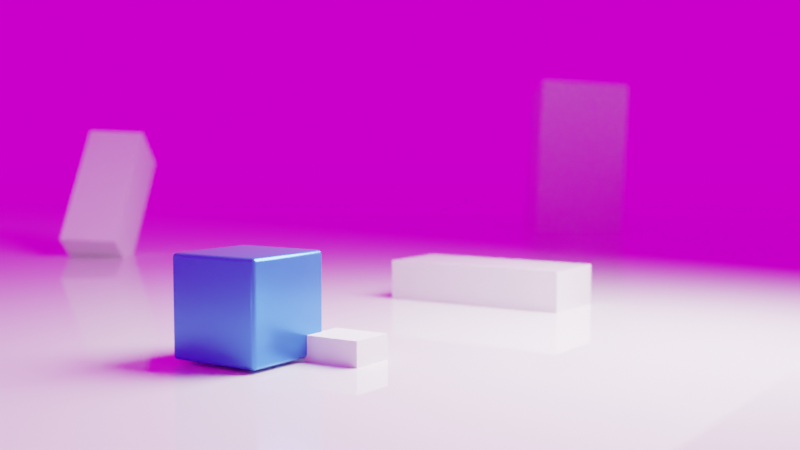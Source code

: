 # Source: cubeanimate.blend  (saved by Blender 3.2.14; exported with 4.5.12 LTS)
import bpy
from mathutils import Matrix  # noqa: F401  (used for matrix-valued properties, if any)

bpy.ops.wm.read_factory_settings(use_empty=True)
scene = bpy.context.scene
scene.name = 'Scene'

# ---- collections
col_collection = bpy.data.collections.new('Collection'); scene.collection.children.link(col_collection)

# ---- images (referenced by path relative to the original .blend; pixels are not part of the script)
import os
ASSET_DIR = os.environ.get("B2B_ASSET_DIR", "")  # directory of the original .blend (textures are referenced by path, not embedded)
HERE = os.path.dirname(os.path.abspath(__file__))  # packed textures are extracted next to this script under _unpacked/

def load_image(name, relpath, width, height, colorspace="sRGB"):
    """Load a texture the original file referenced (path relative to the .blend, or extracted next to this script)."""
    p = next((c for c in (os.path.join(HERE, relpath), os.path.join(ASSET_DIR, relpath)) if relpath and os.path.exists(c)), "")
    if p:
        img = bpy.data.images.load(p, check_existing=True)
        img.name = name
    else:  # same state as the original file: an image datablock whose file is absent (Cycles renders it pink)
        img = bpy.data.images.new(name, width, height)
        img.source = "FILE"
        img.filepath = "//" + (relpath or name)
    img.colorspace_settings.name = colorspace
    return img
img_interior_exr = load_image('interior.exr', 'interior.exr', 1024, 1024, 'Linear Rec.709')

# ---- materials (node trees are filled in below, after node groups)
mat_material_001 = bpy.data.materials.new('Material.001')
mat_material = bpy.data.materials.new('Material')
mat_material_002 = bpy.data.materials.new('Material.002')

# ---- material node trees
mat_material_001.use_nodes = True; mat_material_001.node_tree.nodes.clear()
_N = mat_material_001.node_tree.nodes; _L = mat_material_001.node_tree.links
n0 = _N.new('ShaderNodeBsdfPrincipled'); n0.name = 'Principled BSDF'; n0.location = (10, 300)
n0.distribution = 'GGX'
n0.subsurface_method = 'RANDOM_WALK_SKIN'
n0.inputs[0].default_value = (0.06252, 0.2406, 0.8, 1.0)
n0.inputs[1].default_value = 0.6782
n0.inputs[2].default_value = 0.272
n0.inputs[3].default_value = 1.45
n0.inputs[27].default_value = (0.0, 0.0, 0.0, 1.0)
n0.inputs[28].default_value = 1.0
n1 = _N.new('ShaderNodeOutputMaterial'); n1.name = 'Material Output'; n1.location = (300, 300)
_L.new(n0.outputs[0], n1.inputs[0])
n1.is_active_output = True
mat_material.use_nodes = True; mat_material.node_tree.nodes.clear()
_N = mat_material.node_tree.nodes; _L = mat_material.node_tree.links
n0 = _N.new('ShaderNodeBsdfPrincipled'); n0.name = 'Principled BSDF'; n0.location = (10, 300)
n0.distribution = 'GGX'
n0.subsurface_method = 'RANDOM_WALK_SKIN'
n0.inputs[2].default_value = 0.03448
n0.inputs[3].default_value = 1.45
n0.inputs[11].default_value = 1.01
n0.inputs[27].default_value = (0.0, 0.0, 0.0, 1.0)
n0.inputs[28].default_value = 1.0
n1 = _N.new('ShaderNodeOutputMaterial'); n1.name = 'Material Output'; n1.location = (300, 300)
_L.new(n0.outputs[0], n1.inputs[0])
n1.is_active_output = True
mat_material_002.use_nodes = True; mat_material_002.node_tree.nodes.clear()
_N = mat_material_002.node_tree.nodes; _L = mat_material_002.node_tree.links
n0 = _N.new('ShaderNodeBsdfPrincipled'); n0.name = 'Principled BSDF'; n0.location = (10, 300)
n0.distribution = 'GGX'
n0.subsurface_method = 'RANDOM_WALK_SKIN'
n0.inputs[2].default_value = 0.0
n0.inputs[3].default_value = 1.45
n0.inputs[13].default_value = 0.5077
n0.inputs[27].default_value = (0.0, 0.0, 0.0, 1.0)
n0.inputs[28].default_value = 1.0
n1 = _N.new('ShaderNodeOutputMaterial'); n1.name = 'Material Output'; n1.location = (300, 300)
_L.new(n0.outputs[0], n1.inputs[0])
n1.is_active_output = True

# ---- world
world_world = bpy.data.worlds.new('World'); scene.world = world_world
world_world.use_nodes = True; world_world.node_tree.nodes.clear()
_N = world_world.node_tree.nodes; _L = world_world.node_tree.links
n0 = _N.new('ShaderNodeBackground'); n0.name = 'Background'; n0.location = (10, 300)
n0.inputs[1].default_value = 0.9
n1 = _N.new('ShaderNodeOutputWorld'); n1.name = 'World Output'; n1.location = (300, 300)
n2 = _N.new('ShaderNodeTexEnvironment'); n2.name = 'Environment Texture'; n2.location = (-280, 275)
n2.image = img_interior_exr
n3 = _N.new('ShaderNodeTexCoord'); n3.name = 'Texture Coordinate'; n3.location = (-780, 256)
n4 = _N.new('ShaderNodeMapping'); n4.name = 'Mapping'; n4.location = (-570, 274)
n4.width = 240
n4.inputs[2].default_value = (0.0, 0.0, 6.4)
_L.new(n0.outputs[0], n1.inputs[0])
_L.new(n2.outputs[0], n0.inputs[0])
_L.new(n4.outputs[0], n2.inputs[0])
_L.new(n3.outputs[0], n4.inputs[0])
n1.is_active_output = True
world_world.use_sun_shadow = False
world_world.sun_shadow_jitter_overblur = 0.0

# ---- cameras
cam_camera_002 = bpy.data.cameras.new('Camera.002')
cam_camera_002.dof.use_dof = True
cam_camera_002.dof.aperture_fstop = 0.2

# ---- lights
light_area = bpy.data.lights.new('Area', 'AREA')
light_area.transmission_factor = 0.0
light_area.energy = 7866.0
light_area.shadow_soft_size = 4.04
light_area.shadow_maximum_resolution = 0.006
light_area.use_absolute_resolution = True
light_area.size = 4.04
light_area.size_y = 1.0

# ---- meshes
me_cube_001 = bpy.data.meshes.new('Cube.001')
me_cube_001.from_pydata([(-0.9147, -0.9147, -1.0), (-0.9147, -1.0, -0.9147), (-1.0, -0.9147, -0.9147), (-0.9147, -0.9473, -0.9935), (-0.9147, -0.975, -0.975), (-0.9473, -0.9147, -0.9935), (-0.9477, -0.9477, -0.9861), (-0.9459, -0.9708, -0.9708), (-0.9639, -0.9639, -0.9639), (-0.9473, -0.9935, -0.9147), (-0.975, -0.975, -0.9147), (-0.9147, -0.9935, -0.9473), (-0.9477, -0.9861, -0.9477), (-0.9708, -0.9708, -0.9459), (-0.9935, -0.9147, -0.9473), (-0.975, -0.9147, -0.975), (-0.9935, -0.9473, -0.9147), (-0.9861, -0.9477, -0.9477), (-0.9708, -0.9459, -0.9708), (-0.9147, -1.0, 0.9147), (-0.9147, -0.9147, 1.0), (-1.0, -0.9147, 0.9147), (-0.9147, -0.9935, 0.9473), (-0.9147, -0.975, 0.975), (-0.9473, -0.9935, 0.9147), (-0.9477, -0.9861, 0.9477), (-0.9459, -0.9708, 0.9708), (-0.9639, -0.9639, 0.9639), (-0.9473, -0.9147, 0.9935), (-0.975, -0.9147, 0.975), (-0.9147, -0.9473, 0.9935), (-0.9477, -0.9477, 0.9861), (-0.9708, -0.9459, 0.9708), (-0.9935, -0.9473, 0.9147), (-0.975, -0.975, 0.9147), (-0.9935, -0.9147, 0.9473), (-0.9861, -0.9477, 0.9477), (-0.9708, -0.9708, 0.9459), (-0.9147, 0.9147, -1.0), (-1.0, 0.9147, -0.9147), (-0.9147, 1.0, -0.9147), (-0.9473, 0.9147, -0.9935), (-0.975, 0.9147, -0.975), (-0.9147, 0.9473, -0.9935), (-0.9477, 0.9477, -0.9861), (-0.9708, 0.9459, -0.9708), (-0.9639, 0.9639, -0.9639), (-0.9935, 0.9473, -0.9147), (-0.975, 0.975, -0.9147), (-0.9935, 0.9147, -0.9473), (-0.9861, 0.9477, -0.9477), (-0.9708, 0.9708, -0.9459), (-0.9147, 0.9935, -0.9473), (-0.9147, 0.975, -0.975), (-0.9473, 0.9935, -0.9147), (-0.9477, 0.9861, -0.9477), (-0.9459, 0.9708, -0.9708), (-0.9147, 0.9147, 1.0), (-0.9147, 1.0, 0.9147), (-1.0, 0.9147, 0.9147), (-0.9147, 0.9473, 0.9935), (-0.9147, 0.975, 0.975), (-0.9473, 0.9147, 0.9935), (-0.9477, 0.9477, 0.9861), (-0.9459, 0.9708, 0.9708), (-0.9639, 0.9639, 0.9639), (-0.9473, 0.9935, 0.9147), (-0.975, 0.975, 0.9147), (-0.9147, 0.9935, 0.9473), (-0.9477, 0.9861, 0.9477), (-0.9708, 0.9708, 0.9459), (-0.9935, 0.9147, 0.9473), (-0.975, 0.9147, 0.975), (-0.9935, 0.9473, 0.9147), (-0.9861, 0.9477, 0.9477), (-0.9708, 0.9459, 0.9708), (0.9147, -0.9147, -1.0), (1.0, -0.9147, -0.9147), (0.9147, -1.0, -0.9147), (0.9473, -0.9147, -0.9935), (0.975, -0.9147, -0.975), (0.9147, -0.9473, -0.9935), (0.9477, -0.9477, -0.9861), (0.9708, -0.9459, -0.9708), (0.9639, -0.9639, -0.9639), (0.9935, -0.9473, -0.9147), (0.975, -0.975, -0.9147), (0.9935, -0.9147, -0.9473), (0.9861, -0.9477, -0.9477), (0.9708, -0.9708, -0.9459), (0.9147, -0.9935, -0.9473), (0.9147, -0.975, -0.975), (0.9473, -0.9935, -0.9147), (0.9477, -0.9861, -0.9477), (0.9459, -0.9708, -0.9708), (0.9147, -0.9147, 1.0), (0.9147, -1.0, 0.9147), (1.0, -0.9147, 0.9147), (0.9147, -0.9473, 0.9935), (0.9147, -0.975, 0.975), (0.9473, -0.9147, 0.9935), (0.9477, -0.9477, 0.9861), (0.9459, -0.9708, 0.9708), (0.9639, -0.9639, 0.9639), (0.9473, -0.9935, 0.9147), (0.975, -0.975, 0.9147), (0.9147, -0.9935, 0.9473), (0.9477, -0.9861, 0.9477), (0.9708, -0.9708, 0.9459), (0.9935, -0.9147, 0.9473), (0.975, -0.9147, 0.975), (0.9935, -0.9473, 0.9147), (0.9861, -0.9477, 0.9477), (0.9708, -0.9459, 0.9708), (0.9147, 0.9147, -1.0), (0.9147, 1.0, -0.9147), (1.0, 0.9147, -0.9147), (0.9147, 0.9473, -0.9935), (0.9147, 0.975, -0.975), (0.9473, 0.9147, -0.9935), (0.9477, 0.9477, -0.9861), (0.9459, 0.9708, -0.9708), (0.9639, 0.9639, -0.9639), (0.9473, 0.9935, -0.9147), (0.975, 0.975, -0.9147), (0.9147, 0.9935, -0.9473), (0.9477, 0.9861, -0.9477), (0.9708, 0.9708, -0.9459), (0.9935, 0.9147, -0.9473), (0.975, 0.9147, -0.975), (0.9935, 0.9473, -0.9147), (0.9861, 0.9477, -0.9477), (0.9708, 0.9459, -0.9708), (0.9147, 0.9147, 1.0), (1.0, 0.9147, 0.9147), (0.9147, 1.0, 0.9147), (0.9473, 0.9147, 0.9935), (0.975, 0.9147, 0.975), (0.9147, 0.9473, 0.9935), (0.9477, 0.9477, 0.9861), (0.9708, 0.9459, 0.9708), (0.9639, 0.9639, 0.9639), (0.9935, 0.9473, 0.9147), (0.975, 0.975, 0.9147), (0.9935, 0.9147, 0.9473), (0.9861, 0.9477, 0.9477), (0.9708, 0.9708, 0.9459), (0.9147, 0.9935, 0.9473), (0.9147, 0.975, 0.975), (0.9473, 0.9935, 0.9147), (0.9477, 0.9861, 0.9477), (0.9459, 0.9708, 0.9708)], [], [(78, 96, 19, 1), (116, 134, 97, 77), (133, 57, 20, 95), (2, 21, 59, 39), (40, 58, 135, 115), (0, 3, 6, 5), (3, 4, 7, 6), (5, 6, 18, 15), (6, 7, 8, 18), (1, 9, 12, 11), (9, 10, 13, 12), (11, 12, 7, 4), (12, 13, 8, 7), (2, 14, 17, 16), (14, 15, 18, 17), (16, 17, 13, 10), (17, 18, 8, 13), (19, 22, 25, 24), (22, 23, 26, 25), (24, 25, 37, 34), (25, 26, 27, 37), (20, 28, 31, 30), (28, 29, 32, 31), (30, 31, 26, 23), (31, 32, 27, 26), (21, 33, 36, 35), (33, 34, 37, 36), (35, 36, 32, 29), (36, 37, 27, 32), (38, 41, 44, 43), (41, 42, 45, 44), (43, 44, 56, 53), (44, 45, 46, 56), (39, 47, 50, 49), (47, 48, 51, 50), (49, 50, 45, 42), (50, 51, 46, 45), (40, 52, 55, 54), (52, 53, 56, 55), (54, 55, 51, 48), (55, 56, 46, 51), (57, 60, 63, 62), (60, 61, 64, 63), (62, 63, 75, 72), (63, 64, 65, 75), (58, 66, 69, 68), (66, 67, 70, 69), (68, 69, 64, 61), (69, 70, 65, 64), (59, 71, 74, 73), (71, 72, 75, 74), (73, 74, 70, 67), (74, 75, 65, 70), (76, 79, 82, 81), (79, 80, 83, 82), (81, 82, 94, 91), (82, 83, 84, 94), (77, 85, 88, 87), (85, 86, 89, 88), (87, 88, 83, 80), (88, 89, 84, 83), (78, 90, 93, 92), (90, 91, 94, 93), (92, 93, 89, 86), (93, 94, 84, 89), (95, 98, 101, 100), (98, 99, 102, 101), (100, 101, 113, 110), (101, 102, 103, 113), (96, 104, 107, 106), (104, 105, 108, 107), (106, 107, 102, 99), (107, 108, 103, 102), (97, 109, 112, 111), (109, 110, 113, 112), (111, 112, 108, 105), (112, 113, 103, 108), (114, 117, 120, 119), (117, 118, 121, 120), (119, 120, 132, 129), (120, 121, 122, 132), (115, 123, 126, 125), (123, 124, 127, 126), (125, 126, 121, 118), (126, 127, 122, 121), (116, 128, 131, 130), (128, 129, 132, 131), (130, 131, 127, 124), (131, 132, 122, 127), (133, 136, 139, 138), (136, 137, 140, 139), (138, 139, 151, 148), (139, 140, 141, 151), (134, 142, 145, 144), (142, 143, 146, 145), (144, 145, 140, 137), (145, 146, 141, 140), (135, 147, 150, 149), (147, 148, 151, 150), (149, 150, 146, 143), (150, 151, 141, 146), (38, 0, 5, 41), (41, 5, 15, 42), (42, 15, 14, 49), (49, 14, 2, 39), (1, 19, 24, 9), (9, 24, 34, 10), (10, 34, 33, 16), (16, 33, 21, 2), (20, 57, 62, 28), (28, 62, 72, 29), (29, 72, 71, 35), (35, 71, 59, 21), (58, 40, 54, 66), (66, 54, 48, 67), (67, 48, 47, 73), (73, 47, 39, 59), (114, 38, 43, 117), (117, 43, 53, 118), (118, 53, 52, 125), (125, 52, 40, 115), (57, 133, 138, 60), (60, 138, 148, 61), (61, 148, 147, 68), (68, 147, 135, 58), (134, 116, 130, 142), (142, 130, 124, 143), (143, 124, 123, 149), (149, 123, 115, 135), (76, 114, 119, 79), (79, 119, 129, 80), (80, 129, 128, 87), (87, 128, 116, 77), (133, 95, 100, 136), (136, 100, 110, 137), (137, 110, 109, 144), (144, 109, 97, 134), (96, 78, 92, 104), (104, 92, 86, 105), (105, 86, 85, 111), (111, 85, 77, 97), (0, 76, 81, 3), (3, 81, 91, 4), (4, 91, 90, 11), (11, 90, 78, 1), (95, 20, 30, 98), (98, 30, 23, 99), (99, 23, 22, 106), (106, 22, 19, 96), (38, 114, 76, 0)])
me_cube_001.polygons.foreach_set('use_smooth', [True] * 150)
_uv = me_cube_001.uv_layers.new(name='UVMap')
_uv.uv.foreach_set('vector', [0.3857, 0.7607, 0.6143, 0.7607, 0.6143, 0.9893, 0.3857, 0.9893, 0.3857, 0.5107, 0.6143, 0.5107, 0.6143, 0.7393, 0.3857, 0.7393, 0.6357, 0.5107, 0.8643, 0.5107, 0.8643, 0.7393, 0.6357, 0.7393, 0.3857, 0.01067, 0.6143, 0.01067, 0.6143, 0.2393, 0.3857, 0.2393, 0.3857, 0.2607, 0.6143, 0.2607, 0.6143, 0.4893, 0.3857, 0.4893, 0.1357, 0.7393, 0.1357, 0.7434, 0.1315, 0.7435, 0.1316, 0.7393, 0.1357, 0.7434, 0.1357, 0.75, 0.1318, 0.75, 0.1315, 0.7435, 0.1316, 0.7393, 0.1315, 0.7435, 0.125, 0.7432, 0.125, 0.7393, 0.1315, 0.7435, 0.1318, 0.75, 0.1295, 0.75, 0.125, 0.7432, 0.3857, 0.9893, 0.3857, 0.9934, 0.3815, 0.9935, 0.3816, 0.9893, 0.3857, 0.9934, 0.3857, 1.0, 0.3818, 1.0, 0.3815, 0.9935, 0.3816, 0.9893, 0.3815, 0.9935, 0.375, 0.9932, 0.375, 0.9893, 0.3815, 0.9935, 0.3818, 1.0, 0.3795, 1.0, 0.375, 0.9932, 0.3857, 0.01067, 0.3816, 0.01067, 0.3815, 0.006538, 0.3857, 0.006585, 0.3816, 0.01067, 0.375, 0.01067, 0.375, 0.006763, 0.3815, 0.006538, 0.3857, 0.006585, 0.3815, 0.006538, 0.3818, 0.0, 0.3857, 0.0, 0.3815, 0.006538, 0.375, 0.006763, 0.375, 0.004508, 0.3818, 0.0, 0.6143, 0.9893, 0.6184, 0.9893, 0.6185, 0.9935, 0.6143, 0.9934, 0.6184, 0.9893, 0.625, 0.9893, 0.625, 0.9932, 0.6185, 0.9935, 0.6143, 0.9934, 0.6185, 0.9935, 0.6182, 1.0, 0.6143, 1.0, 0.6185, 0.9935, 0.625, 0.9932, 0.625, 0.9955, 0.6182, 1.0, 0.8643, 0.7393, 0.8684, 0.7393, 0.8685, 0.7435, 0.8643, 0.7434, 0.8684, 0.7393, 0.875, 0.7393, 0.875, 0.7432, 0.8685, 0.7435, 0.8643, 0.7434, 0.8685, 0.7435, 0.8682, 0.75, 0.8643, 0.75, 0.8685, 0.7435, 0.875, 0.7432, 0.875, 0.7455, 0.8682, 0.75, 0.6143, 0.01067, 0.6143, 0.006585, 0.6185, 0.006538, 0.6184, 0.01067, 0.6143, 0.006585, 0.6143, 0.0, 0.6182, 0.0, 0.6185, 0.006538, 0.6184, 0.01067, 0.6185, 0.006538, 0.625, 0.006763, 0.625, 0.01067, 0.6185, 0.006538, 0.6182, 0.0, 0.6205, 0.0, 0.625, 0.006763, 0.1357, 0.5107, 0.1316, 0.5107, 0.1315, 0.5065, 0.1357, 0.5066, 0.1316, 0.5107, 0.125, 0.5107, 0.125, 0.5068, 0.1315, 0.5065, 0.1357, 0.5066, 0.1315, 0.5065, 0.1318, 0.5, 0.1357, 0.5, 0.1315, 0.5065, 0.125, 0.5068, 0.125, 0.5045, 0.1318, 0.5, 0.3857, 0.2393, 0.3857, 0.2434, 0.3815, 0.2435, 0.3816, 0.2393, 0.3857, 0.2434, 0.3857, 0.25, 0.3818, 0.25, 0.3815, 0.2435, 0.3816, 0.2393, 0.3815, 0.2435, 0.375, 0.2432, 0.375, 0.2393, 0.3815, 0.2435, 0.3818, 0.25, 0.3795, 0.25, 0.375, 0.2432, 0.3857, 0.2607, 0.3816, 0.2607, 0.3815, 0.2565, 0.3857, 0.2566, 0.3816, 0.2607, 0.375, 0.2607, 0.375, 0.2568, 0.3815, 0.2565, 0.3857, 0.2566, 0.3815, 0.2565, 0.3818, 0.25, 0.3857, 0.25, 0.3815, 0.2565, 0.375, 0.2568, 0.375, 0.2545, 0.3818, 0.25, 0.8643, 0.5107, 0.8643, 0.5066, 0.8685, 0.5065, 0.8684, 0.5107, 0.8643, 0.5066, 0.8643, 0.5, 0.8682, 0.5, 0.8685, 0.5065, 0.8684, 0.5107, 0.8685, 0.5065, 0.875, 0.5068, 0.875, 0.5107, 0.8685, 0.5065, 0.8682, 0.5, 0.8705, 0.5, 0.875, 0.5068, 0.6143, 0.2607, 0.6143, 0.2566, 0.6185, 0.2565, 0.6184, 0.2607, 0.6143, 0.2566, 0.6143, 0.25, 0.6182, 0.25, 0.6185, 0.2565, 0.6184, 0.2607, 0.6185, 0.2565, 0.625, 0.2568, 0.625, 0.2607, 0.6185, 0.2565, 0.6182, 0.25, 0.6205, 0.25, 0.625, 0.2568, 0.6143, 0.2393, 0.6184, 0.2393, 0.6185, 0.2435, 0.6143, 0.2434, 0.6184, 0.2393, 0.625, 0.2393, 0.625, 0.2432, 0.6185, 0.2435, 0.6143, 0.2434, 0.6185, 0.2435, 0.6182, 0.25, 0.6143, 0.25, 0.6185, 0.2435, 0.625, 0.2432, 0.625, 0.2455, 0.6182, 0.25, 0.3643, 0.7393, 0.3684, 0.7393, 0.3685, 0.7435, 0.3643, 0.7434, 0.3684, 0.7393, 0.375, 0.7393, 0.375, 0.7432, 0.3685, 0.7435, 0.3643, 0.7434, 0.3685, 0.7435, 0.3682, 0.75, 0.3643, 0.75, 0.3685, 0.7435, 0.375, 0.7432, 0.3765, 0.75, 0.3682, 0.75, 0.3857, 0.7393, 0.3857, 0.7434, 0.3815, 0.7435, 0.3816, 0.7393, 0.3857, 0.7434, 0.3857, 0.75, 0.3818, 0.75, 0.3815, 0.7435, 0.3816, 0.7393, 0.3815, 0.7435, 0.375, 0.7432, 0.375, 0.7393, 0.3815, 0.7435, 0.3818, 0.75, 0.3765, 0.75, 0.375, 0.7432, 0.3857, 0.7607, 0.3816, 0.7607, 0.3815, 0.7565, 0.3857, 0.7566, 0.3816, 0.7607, 0.375, 0.7607, 0.375, 0.7568, 0.3815, 0.7565, 0.3857, 0.7566, 0.3815, 0.7565, 0.3818, 0.75, 0.3857, 0.75, 0.3815, 0.7565, 0.375, 0.7568, 0.3765, 0.75, 0.3818, 0.75, 0.6357, 0.7393, 0.6357, 0.7434, 0.6315, 0.7435, 0.6316, 0.7393, 0.6357, 0.7434, 0.6357, 0.75, 0.6318, 0.75, 0.6315, 0.7435, 0.6316, 0.7393, 0.6315, 0.7435, 0.625, 0.7432, 0.625, 0.7393, 0.6315, 0.7435, 0.6318, 0.75, 0.625, 0.7485, 0.625, 0.7432, 0.6143, 0.7607, 0.6143, 0.7566, 0.6185, 0.7565, 0.6184, 0.7607, 0.6143, 0.7566, 0.6143, 0.75, 0.6182, 0.75, 0.6185, 0.7565, 0.6184, 0.7607, 0.6185, 0.7565, 0.625, 0.7568, 0.625, 0.7607, 0.6185, 0.7565, 0.6182, 0.75, 0.625, 0.7485, 0.625, 0.7568, 0.6143, 0.7393, 0.6184, 0.7393, 0.6185, 0.7435, 0.6143, 0.7434, 0.6184, 0.7393, 0.625, 0.7393, 0.625, 0.7432, 0.6185, 0.7435, 0.6143, 0.7434, 0.6185, 0.7435, 0.6182, 0.75, 0.6143, 0.75, 0.6185, 0.7435, 0.625, 0.7432, 0.625, 0.7485, 0.6182, 0.75, 0.3643, 0.5107, 0.3643, 0.5066, 0.3685, 0.5065, 0.3684, 0.5107, 0.3643, 0.5066, 0.3643, 0.5, 0.3682, 0.5, 0.3685, 0.5065, 0.3684, 0.5107, 0.3685, 0.5065, 0.375, 0.5068, 0.375, 0.5107, 0.3685, 0.5065, 0.3682, 0.5, 0.375, 0.5015, 0.375, 0.5068, 0.3857, 0.4893, 0.3857, 0.4934, 0.3815, 0.4935, 0.3816, 0.4893, 0.3857, 0.4934, 0.3857, 0.5, 0.3818, 0.5, 0.3815, 0.4935, 0.3816, 0.4893, 0.3815, 0.4935, 0.375, 0.4932, 0.375, 0.4893, 0.3815, 0.4935, 0.3818, 0.5, 0.375, 0.5015, 0.375, 0.4932, 0.3857, 0.5107, 0.3816, 0.5107, 0.3815, 0.5065, 0.3857, 0.5066, 0.3816, 0.5107, 0.375, 0.5107, 0.375, 0.5068, 0.3815, 0.5065, 0.3857, 0.5066, 0.3815, 0.5065, 0.3818, 0.5, 0.3857, 0.5, 0.3815, 0.5065, 0.375, 0.5068, 0.375, 0.5015, 0.3818, 0.5, 0.6357, 0.5107, 0.6316, 0.5107, 0.6315, 0.5065, 0.6357, 0.5066, 0.6316, 0.5107, 0.625, 0.5107, 0.625, 0.5068, 0.6315, 0.5065, 0.6357, 0.5066, 0.6315, 0.5065, 0.6318, 0.5, 0.6357, 0.5, 0.6315, 0.5065, 0.625, 0.5068, 0.6235, 0.5, 0.6318, 0.5, 0.6143, 0.5107, 0.6143, 0.5066, 0.6185, 0.5065, 0.6184, 0.5107, 0.6143, 0.5066, 0.6143, 0.5, 0.6182, 0.5, 0.6185, 0.5065, 0.6184, 0.5107, 0.6185, 0.5065, 0.625, 0.5068, 0.625, 0.5107, 0.6185, 0.5065, 0.6182, 0.5, 0.6235, 0.5, 0.625, 0.5068, 0.6143, 0.4893, 0.6184, 0.4893, 0.6185, 0.4935, 0.6143, 0.4934, 0.6184, 0.4893, 0.625, 0.4893, 0.625, 0.4932, 0.6185, 0.4935, 0.6143, 0.4934, 0.6185, 0.4935, 0.6182, 0.5, 0.6143, 0.5, 0.6185, 0.4935, 0.625, 0.4932, 0.6235, 0.5, 0.6182, 0.5, 0.1357, 0.5107, 0.1357, 0.7393, 0.1316, 0.7393, 0.1316, 0.5107, 0.1316, 0.5107, 0.1316, 0.7393, 0.125, 0.7393, 0.125, 0.5107, 0.375, 0.2393, 0.375, 0.01067, 0.3816, 0.01067, 0.3816, 0.2393, 0.3816, 0.2393, 0.3816, 0.01067, 0.3857, 0.01067, 0.3857, 0.2393, 0.3857, 0.9893, 0.6143, 0.9893, 0.6143, 0.9934, 0.3857, 0.9934, 0.3857, 0.9934, 0.6143, 0.9934, 0.6143, 1.0, 0.3857, 1.0, 0.3857, 0.0, 0.6143, 0.0, 0.6143, 0.006585, 0.3857, 0.006585, 0.3857, 0.006585, 0.6143, 0.006585, 0.6143, 0.01067, 0.3857, 0.01067, 0.8643, 0.7393, 0.8643, 0.5107, 0.8684, 0.5107, 0.8684, 0.7393, 0.8684, 0.7393, 0.8684, 0.5107, 0.875, 0.5107, 0.875, 0.7393, 0.625, 0.01067, 0.625, 0.2393, 0.6184, 0.2393, 0.6184, 0.01067, 0.6184, 0.01067, 0.6184, 0.2393, 0.6143, 0.2393, 0.6143, 0.01067, 0.6143, 0.2607, 0.3857, 0.2607, 0.3857, 0.2566, 0.6143, 0.2566, 0.6143, 0.2566, 0.3857, 0.2566, 0.3857, 0.25, 0.6143, 0.25, 0.6143, 0.25, 0.3857, 0.25, 0.3857, 0.2434, 0.6143, 0.2434, 0.6143, 0.2434, 0.3857, 0.2434, 0.3857, 0.2393, 0.6143, 0.2393, 0.3643, 0.5107, 0.1357, 0.5107, 0.1357, 0.5066, 0.3643, 0.5066, 0.3643, 0.5066, 0.1357, 0.5066, 0.1357, 0.5, 0.3643, 0.5, 0.375, 0.4893, 0.375, 0.2607, 0.3816, 0.2607, 0.3816, 0.4893, 0.3816, 0.4893, 0.3816, 0.2607, 0.3857, 0.2607, 0.3857, 0.4893, 0.8643, 0.5107, 0.6357, 0.5107, 0.6357, 0.5066, 0.8643, 0.5066, 0.8643, 0.5066, 0.6357, 0.5066, 0.6357, 0.5, 0.8643, 0.5, 0.625, 0.2607, 0.625, 0.4893, 0.6184, 0.4893, 0.6184, 0.2607, 0.6184, 0.2607, 0.6184, 0.4893, 0.6143, 0.4893, 0.6143, 0.2607, 0.6143, 0.5107, 0.3857, 0.5107, 0.3857, 0.5066, 0.6143, 0.5066, 0.6143, 0.5066, 0.3857, 0.5066, 0.3857, 0.5, 0.6143, 0.5, 0.6143, 0.5, 0.3857, 0.5, 0.3857, 0.4934, 0.6143, 0.4934, 0.6143, 0.4934, 0.3857, 0.4934, 0.3857, 0.4893, 0.6143, 0.4893, 0.3643, 0.7393, 0.3643, 0.5107, 0.3684, 0.5107, 0.3684, 0.7393, 0.3684, 0.7393, 0.3684, 0.5107, 0.375, 0.5107, 0.375, 0.7393, 0.375, 0.7393, 0.375, 0.5107, 0.3816, 0.5107, 0.3816, 0.7393, 0.3816, 0.7393, 0.3816, 0.5107, 0.3857, 0.5107, 0.3857, 0.7393, 0.6357, 0.5107, 0.6357, 0.7393, 0.6316, 0.7393, 0.6316, 0.5107, 0.6316, 0.5107, 0.6316, 0.7393, 0.625, 0.7393, 0.625, 0.5107, 0.625, 0.5107, 0.625, 0.7393, 0.6184, 0.7393, 0.6184, 0.5107, 0.6184, 0.5107, 0.6184, 0.7393, 0.6143, 0.7393, 0.6143, 0.5107, 0.6143, 0.7607, 0.3857, 0.7607, 0.3857, 0.7566, 0.6143, 0.7566, 0.6143, 0.7566, 0.3857, 0.7566, 0.3857, 0.75, 0.6143, 0.75, 0.6143, 0.75, 0.3857, 0.75, 0.3857, 0.7434, 0.6143, 0.7434, 0.6143, 0.7434, 0.3857, 0.7434, 0.3857, 0.7393, 0.6143, 0.7393, 0.1357, 0.7393, 0.3643, 0.7393, 0.3643, 0.7434, 0.1357, 0.7434, 0.1357, 0.7434, 0.3643, 0.7434, 0.3643, 0.75, 0.1357, 0.75, 0.375, 0.9893, 0.375, 0.7607, 0.3816, 0.7607, 0.3816, 0.9893, 0.3816, 0.9893, 0.3816, 0.7607, 0.3857, 0.7607, 0.3857, 0.9893, 0.6357, 0.7393, 0.8643, 0.7393, 0.8643, 0.7434, 0.6357, 0.7434, 0.6357, 0.7434, 0.8643, 0.7434, 0.8643, 0.75, 0.6357, 0.75, 0.625, 0.7607, 0.625, 0.9893, 0.6184, 0.9893, 0.6184, 0.7607, 0.6184, 0.7607, 0.6184, 0.9893, 0.6143, 0.9893, 0.6143, 0.7607, 0.1357, 0.5107, 0.3643, 0.5107, 0.3643, 0.7393, 0.1357, 0.7393])
me_cube_001.materials.append(mat_material_001)
me_cube_001.update()
me_plane = bpy.data.meshes.new('Plane')
me_plane.from_pydata([(-1.0, -1.0, 0.0), (1.0, -1.0, 0.0), (-1.0, 1.0, 0.0), (1.0, 1.0, 0.0)], [], [(0, 1, 3, 2)])
_uv = me_plane.uv_layers.new(name='UVMap')
_uv.uv.foreach_set('vector', [0.0, 0.0, 1.0, 0.0, 1.0, 1.0, 0.0, 1.0])
me_plane.materials.append(mat_material)
me_plane.update()
me_cube_002 = bpy.data.meshes.new('Cube.002')
me_cube_002.from_pydata([(-1.0, -1.0, -1.0), (-1.0, -1.0, 1.0), (-1.0, 1.0, -1.0), (-1.0, 1.0, 1.0), (1.0, -1.0, -1.0), (1.0, -1.0, 1.0), (1.0, 1.0, -1.0), (1.0, 1.0, 1.0)], [], [(0, 1, 3, 2), (2, 3, 7, 6), (6, 7, 5, 4), (4, 5, 1, 0), (2, 6, 4, 0), (7, 3, 1, 5)])
_uv = me_cube_002.uv_layers.new(name='UVMap')
_uv.uv.foreach_set('vector', [0.375, 0.0, 0.625, 0.0, 0.625, 0.25, 0.375, 0.25, 0.375, 0.25, 0.625, 0.25, 0.625, 0.5, 0.375, 0.5, 0.375, 0.5, 0.625, 0.5, 0.625, 0.75, 0.375, 0.75, 0.375, 0.75, 0.625, 0.75, 0.625, 1.0, 0.375, 1.0, 0.125, 0.5, 0.375, 0.5, 0.375, 0.75, 0.125, 0.75, 0.625, 0.5, 0.875, 0.5, 0.875, 0.75, 0.625, 0.75])
me_cube_002.update()
me_cube_003 = bpy.data.meshes.new('Cube.003')
me_cube_003.from_pydata([(-1.0, -1.0, -1.0), (-1.0, -1.0, 1.0), (-1.0, 1.0, -1.0), (-1.0, 1.0, 1.0), (1.0, -1.0, -1.0), (1.0, -1.0, 1.0), (1.0, 1.0, -1.0), (1.0, 1.0, 1.0)], [], [(0, 1, 3, 2), (2, 3, 7, 6), (6, 7, 5, 4), (4, 5, 1, 0), (2, 6, 4, 0), (7, 3, 1, 5)])
_uv = me_cube_003.uv_layers.new(name='UVMap')
_uv.uv.foreach_set('vector', [0.375, 0.0, 0.625, 0.0, 0.625, 0.25, 0.375, 0.25, 0.375, 0.25, 0.625, 0.25, 0.625, 0.5, 0.375, 0.5, 0.375, 0.5, 0.625, 0.5, 0.625, 0.75, 0.375, 0.75, 0.375, 0.75, 0.625, 0.75, 0.625, 1.0, 0.375, 1.0, 0.125, 0.5, 0.375, 0.5, 0.375, 0.75, 0.125, 0.75, 0.625, 0.5, 0.875, 0.5, 0.875, 0.75, 0.625, 0.75])
me_cube_003.update()
me_cube_004 = bpy.data.meshes.new('Cube.004')
me_cube_004.from_pydata([(-1.0, -1.0, -1.0), (-1.0, -1.0, 1.0), (-1.0, 1.0, -1.0), (-1.0, 1.0, 1.0), (1.0, -1.0, -1.0), (1.0, -1.0, 1.0), (1.0, 1.0, -1.0), (1.0, 1.0, 1.0)], [], [(0, 1, 3, 2), (2, 3, 7, 6), (6, 7, 5, 4), (4, 5, 1, 0), (2, 6, 4, 0), (7, 3, 1, 5)])
_uv = me_cube_004.uv_layers.new(name='UVMap')
_uv.uv.foreach_set('vector', [0.375, 0.0, 0.625, 0.0, 0.625, 0.25, 0.375, 0.25, 0.375, 0.25, 0.625, 0.25, 0.625, 0.5, 0.375, 0.5, 0.375, 0.5, 0.625, 0.5, 0.625, 0.75, 0.375, 0.75, 0.375, 0.75, 0.625, 0.75, 0.625, 1.0, 0.375, 1.0, 0.125, 0.5, 0.375, 0.5, 0.375, 0.75, 0.125, 0.75, 0.625, 0.5, 0.875, 0.5, 0.875, 0.75, 0.625, 0.75])
me_cube_004.materials.append(mat_material_002)
me_cube_004.update()
me_cube_005 = bpy.data.meshes.new('Cube.005')
me_cube_005.from_pydata([(-1.0, -1.0, -1.0), (-1.0, -1.0, 1.0), (-1.0, 1.0, -1.0), (-1.0, 1.0, 1.0), (1.0, -1.0, -1.0), (1.0, -1.0, 1.0), (1.0, 1.0, -1.0), (1.0, 1.0, 1.0)], [], [(0, 1, 3, 2), (2, 3, 7, 6), (6, 7, 5, 4), (4, 5, 1, 0), (2, 6, 4, 0), (7, 3, 1, 5)])
_uv = me_cube_005.uv_layers.new(name='UVMap')
_uv.uv.foreach_set('vector', [0.375, 0.0, 0.625, 0.0, 0.625, 0.25, 0.375, 0.25, 0.375, 0.25, 0.625, 0.25, 0.625, 0.5, 0.375, 0.5, 0.375, 0.5, 0.625, 0.5, 0.625, 0.75, 0.375, 0.75, 0.375, 0.75, 0.625, 0.75, 0.625, 1.0, 0.375, 1.0, 0.125, 0.5, 0.375, 0.5, 0.375, 0.75, 0.125, 0.75, 0.625, 0.5, 0.875, 0.5, 0.875, 0.75, 0.625, 0.75])
me_cube_005.update()
me_cube_006 = bpy.data.meshes.new('Cube.006')
me_cube_006.from_pydata([(-1.0, -1.0, -1.0), (-1.0, -1.0, 1.0), (-1.0, 1.0, -1.0), (-1.0, 1.0, 1.0), (1.0, -1.0, -1.0), (1.0, -1.0, 1.0), (1.0, 1.0, -1.0), (1.0, 1.0, 1.0)], [], [(0, 1, 3, 2), (2, 3, 7, 6), (6, 7, 5, 4), (4, 5, 1, 0), (2, 6, 4, 0), (7, 3, 1, 5)])
_uv = me_cube_006.uv_layers.new(name='UVMap')
_uv.uv.foreach_set('vector', [0.375, 0.0, 0.625, 0.0, 0.625, 0.25, 0.375, 0.25, 0.375, 0.25, 0.625, 0.25, 0.625, 0.5, 0.375, 0.5, 0.375, 0.5, 0.625, 0.5, 0.625, 0.75, 0.375, 0.75, 0.375, 0.75, 0.625, 0.75, 0.625, 1.0, 0.375, 1.0, 0.125, 0.5, 0.375, 0.5, 0.375, 0.75, 0.125, 0.75, 0.625, 0.5, 0.875, 0.5, 0.875, 0.75, 0.625, 0.75])
me_cube_006.update()
me_cube_007 = bpy.data.meshes.new('Cube.007')
me_cube_007.from_pydata([(-1.0, -1.0, -1.0), (-1.0, -1.0, 1.0), (-1.0, 1.0, -1.0), (-1.0, 1.0, 1.0), (1.0, -1.0, -1.0), (1.0, -1.0, 1.0), (1.0, 1.0, -1.0), (1.0, 1.0, 1.0)], [], [(0, 1, 3, 2), (2, 3, 7, 6), (6, 7, 5, 4), (4, 5, 1, 0), (2, 6, 4, 0), (7, 3, 1, 5)])
_uv = me_cube_007.uv_layers.new(name='UVMap')
_uv.uv.foreach_set('vector', [0.375, 0.0, 0.625, 0.0, 0.625, 0.25, 0.375, 0.25, 0.375, 0.25, 0.625, 0.25, 0.625, 0.5, 0.375, 0.5, 0.375, 0.5, 0.625, 0.5, 0.625, 0.75, 0.375, 0.75, 0.375, 0.75, 0.625, 0.75, 0.625, 1.0, 0.375, 1.0, 0.125, 0.5, 0.375, 0.5, 0.375, 0.75, 0.125, 0.75, 0.625, 0.5, 0.875, 0.5, 0.875, 0.75, 0.625, 0.75])
me_cube_007.update()
me_cube_008 = bpy.data.meshes.new('Cube.008')
me_cube_008.from_pydata([(-1.0, -1.0, -1.0), (-1.0, -1.0, 1.0), (-1.0, 1.0, -1.0), (-1.0, 1.0, 1.0), (1.0, -1.0, -1.0), (1.0, -1.0, 1.0), (1.0, 1.0, -1.0), (1.0, 1.0, 1.0)], [], [(0, 1, 3, 2), (2, 3, 7, 6), (6, 7, 5, 4), (4, 5, 1, 0), (2, 6, 4, 0), (7, 3, 1, 5)])
_uv = me_cube_008.uv_layers.new(name='UVMap')
_uv.uv.foreach_set('vector', [0.375, 0.0, 0.625, 0.0, 0.625, 0.25, 0.375, 0.25, 0.375, 0.25, 0.625, 0.25, 0.625, 0.5, 0.375, 0.5, 0.375, 0.5, 0.625, 0.5, 0.625, 0.75, 0.375, 0.75, 0.375, 0.75, 0.625, 0.75, 0.625, 1.0, 0.375, 1.0, 0.125, 0.5, 0.375, 0.5, 0.375, 0.75, 0.125, 0.75, 0.625, 0.5, 0.875, 0.5, 0.875, 0.75, 0.625, 0.75])
me_cube_008.materials.append(mat_material_002)
me_cube_008.update()
me_cube_009 = bpy.data.meshes.new('Cube.009')
me_cube_009.from_pydata([(-1.0, -1.0, -1.0), (-1.0, -1.0, 1.0), (-1.0, 1.0, -1.0), (-1.0, 1.0, 1.0), (1.0, -1.0, -1.0), (1.0, -1.0, 1.0), (1.0, 1.0, -1.0), (1.0, 1.0, 1.0)], [], [(0, 1, 3, 2), (2, 3, 7, 6), (6, 7, 5, 4), (4, 5, 1, 0), (2, 6, 4, 0), (7, 3, 1, 5)])
_uv = me_cube_009.uv_layers.new(name='UVMap')
_uv.uv.foreach_set('vector', [0.375, 0.0, 0.625, 0.0, 0.625, 0.25, 0.375, 0.25, 0.375, 0.25, 0.625, 0.25, 0.625, 0.5, 0.375, 0.5, 0.375, 0.5, 0.625, 0.5, 0.625, 0.75, 0.375, 0.75, 0.375, 0.75, 0.625, 0.75, 0.625, 1.0, 0.375, 1.0, 0.125, 0.5, 0.375, 0.5, 0.375, 0.75, 0.125, 0.75, 0.625, 0.5, 0.875, 0.5, 0.875, 0.75, 0.625, 0.75])
me_cube_009.materials.append(mat_material_002)
me_cube_009.update()

# ---- objects
ob_cube = bpy.data.objects.new('Cube', me_cube_001)
ob_plane = bpy.data.objects.new('Plane', me_plane)
ob_cube_001 = bpy.data.objects.new('Cube.001', me_cube_002)
ob_camera = bpy.data.objects.new('Camera', cam_camera_002)
ob_cube_002 = bpy.data.objects.new('Cube.002', me_cube_003)
ob_cube_003 = bpy.data.objects.new('Cube.003', me_cube_004)
ob_cube_004 = bpy.data.objects.new('Cube.004', me_cube_005)
ob_cube_005 = bpy.data.objects.new('Cube.005', me_cube_006)
ob_cube_006 = bpy.data.objects.new('Cube.006', me_cube_007)
ob_area = bpy.data.objects.new('Area', light_area)
ob_cube_007 = bpy.data.objects.new('Cube.007', me_cube_008)
ob_cube_008 = bpy.data.objects.new('Cube.008', me_cube_009)

# ---- transforms, parenting, visibility, modifiers, constraints
ob_cube.location = (6.956, 0.0, 1.062)
ob_plane.location = (0.0, 0.0, 0.0)
ob_plane.scale = (291.2, 291.2, 291.2)
ob_cube_001.location = (-5.248, 0.0, 0.0)
ob_cube_001.scale = (2.185, 7.416, 1.0)
ob_camera.location = (-6.778, 15.69, 4.056)
ob_camera.rotation_euler = (1.498, 1.144e-06, -2.559)
ob_camera.scale = (1.0, 1.0, 1.0)
ob_cube_002.location = (7.013, 9.519, 0.0)
ob_cube_002.scale = (2.375, 1.0, 1.0)
ob_cube_003.location = (7.013, -9.474, 0.0)
ob_cube_003.scale = (2.375, 1.0, 1.0)
ob_cube_004.location = (-10.89, -9.474, 0.0)
ob_cube_004.scale = (1.202, 1.0, 1.0)
ob_cube_005.location = (-10.89, 8.631, 0.0)
ob_cube_005.scale = (1.202, 1.0, 1.0)
ob_cube_006.location = (5.412, -0.9817, 0.0)
ob_cube_006.scale = (0.5995, 0.4988, 0.4988)
ob_area.location = (0.06528, -7.144, 10.63)
ob_area.rotation_euler = (0.6732, -0.1072, -0.109)
ob_area.scale = (2.455, 2.455, 2.455)
ob_cube_007.location = (24.83, -12.74, 2.0)
ob_cube_007.rotation_euler = (1.637, -0.9419, -1.127)
ob_cube_007.scale = (2.375, 1.0, 1.0)
ob_cube_008.location = (16.26, -34.84, 1.882)
ob_cube_008.rotation_euler = (1.97, -1.411, -1.372)
ob_cube_008.scale = (4.861, 2.047, 2.047)
cam_camera_002.dof.focus_object = ob_cube

# ---- collection membership
col_collection.objects.link(ob_cube)
col_collection.objects.link(ob_plane)
col_collection.objects.link(ob_cube_001)
col_collection.objects.link(ob_camera)
col_collection.objects.link(ob_cube_002)
col_collection.objects.link(ob_cube_003)
col_collection.objects.link(ob_cube_004)
col_collection.objects.link(ob_cube_005)
col_collection.objects.link(ob_cube_006)
col_collection.objects.link(ob_area)
col_collection.objects.link(ob_cube_007)
col_collection.objects.link(ob_cube_008)

# ---- scene / render settings (as saved in the file)
scene.camera = ob_camera
scene.frame_start = 0; scene.frame_end = 280; scene.frame_set(0)
scene.render.engine = 'CYCLES'
scene.render.image_settings.file_format = 'FFMPEG'
scene.render.image_settings.color_mode = 'RGB'
scene.render.resolution_percentage = 50
scene.render.use_border = True
scene.cycles.samples = 50
scene.cycles.sampling_pattern = 'TABULATED_SOBOL'
scene.cycles.use_light_tree = False
scene.view_settings.view_transform = 'Filmic'
bpy.context.view_layer.update()
